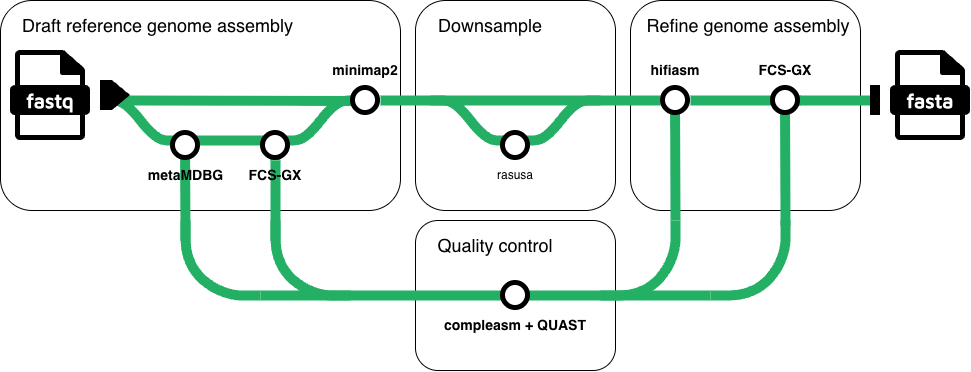

The diagram above was exported from draw.io. Its source (the exported page's mxGraphModel, read from the mxfile embedded in the PNG):
<mxGraphModel dx="2020" dy="1086" grid="1" gridSize="10" guides="1" tooltips="1" connect="1" arrows="1" fold="1" page="1" pageScale="1" pageWidth="1100" pageHeight="850" math="0" shadow="0">
  <root>
    <mxCell id="0" />
    <mxCell id="1" parent="0" />
    <mxCell id="ff7iLmgs1_R292nCadjy-60" parent="1" style="rounded=1;whiteSpace=wrap;html=1;" value="" vertex="1">
      <mxGeometry height="150" width="200" x="480" y="460" as="geometry" />
    </mxCell>
    <mxCell id="ff7iLmgs1_R292nCadjy-33" parent="1" style="rounded=1;whiteSpace=wrap;html=1;" value="" vertex="1">
      <mxGeometry height="210" width="230" x="695" y="240" as="geometry" />
    </mxCell>
    <mxCell id="ff7iLmgs1_R292nCadjy-51" edge="1" parent="1" source="ff7iLmgs1_R292nCadjy-54" style="endArrow=none;html=1;rounded=0;strokeWidth=10;strokeColor=#24b064;labelBackgroundColor=default;fontFamily=Helvetica;fontSize=11;fontColor=default;shape=connector;exitX=0;exitY=0;exitDx=0;exitDy=0;exitPerimeter=0;" value="">
      <mxGeometry height="50" relative="1" width="50" as="geometry">
        <mxPoint x="740" y="520" as="sourcePoint" />
        <mxPoint x="739.5" y="340" as="targetPoint" />
      </mxGeometry>
    </mxCell>
    <mxCell id="ff7iLmgs1_R292nCadjy-32" parent="1" style="rounded=1;whiteSpace=wrap;html=1;" value="" vertex="1">
      <mxGeometry height="210" width="200" x="480" y="240" as="geometry" />
    </mxCell>
    <mxCell id="ff7iLmgs1_R292nCadjy-12" parent="1" style="rounded=1;whiteSpace=wrap;html=1;" value="" vertex="1">
      <mxGeometry height="210" width="400" x="65" y="240" as="geometry" />
    </mxCell>
    <mxCell id="ff7iLmgs1_R292nCadjy-48" edge="1" parent="1" source="ff7iLmgs1_R292nCadjy-14" style="endArrow=none;html=1;rounded=0;strokeWidth=10;strokeColor=#24b064;labelBackgroundColor=default;fontFamily=Helvetica;fontSize=11;fontColor=default;shape=connector;" value="">
      <mxGeometry height="50" relative="1" width="50" as="geometry">
        <mxPoint x="340" y="480" as="sourcePoint" />
        <mxPoint x="339.5" y="380" as="targetPoint" />
      </mxGeometry>
    </mxCell>
    <mxCell id="ff7iLmgs1_R292nCadjy-44" edge="1" parent="1" style="endArrow=none;html=1;rounded=0;strokeWidth=10;strokeColor=#24b064;labelBackgroundColor=default;fontFamily=Helvetica;fontSize=11;fontColor=default;shape=connector;" value="">
      <mxGeometry height="50" relative="1" width="50" as="geometry">
        <mxPoint x="250" y="480" as="sourcePoint" />
        <mxPoint x="249.5" y="380" as="targetPoint" />
      </mxGeometry>
    </mxCell>
    <mxCell id="ff7iLmgs1_R292nCadjy-2" connectable="0" parent="1" style="group" value="" vertex="1">
      <mxGeometry height="90" width="80" x="75" y="290" as="geometry" />
    </mxCell>
    <mxCell id="ff7iLmgs1_R292nCadjy-3" parent="ff7iLmgs1_R292nCadjy-2" style="shape=image;aspect=fixed;image=data:image/svg+xml,(base64 omitted: 2400 chars);points=[[0,0,0,0,0],[0,0.25,0,0,0],[0,0.5,0,0,0],[0,0.75,0,0,0],[0,1,0,0,0],[0.25,0,0,0,0],[0.25,1,0,0,0],[0.5,0,0,0,0],[0.5,1,0,0,0],[0.75,0,0,0,0],[0.75,1,0,0,0],[1,0,0,0,0],[1,0.25,0,0,0],[1,0.5,0,0,0],[1,0.75,0,0,0],[1,1,0,0,0]];" value="" vertex="1">
      <mxGeometry height="90" width="80" as="geometry" />
    </mxCell>
    <mxCell id="ff7iLmgs1_R292nCadjy-4" parent="ff7iLmgs1_R292nCadjy-2" style="text;html=1;strokeColor=none;fillColor=none;align=center;verticalAlign=middle;whiteSpace=wrap;rounded=0;" value="&lt;font style=&quot;font-size: 20px;&quot; color=&quot;#ffffff&quot; data-font-src=&quot;https://fonts.googleapis.com/css?family=Maven+Pro&quot; face=&quot;Maven Pro&quot;&gt;&lt;b&gt;fastq&lt;/b&gt;&lt;/font&gt;" vertex="1">
      <mxGeometry height="30" width="60" x="10" y="35" as="geometry" />
    </mxCell>
    <mxCell id="ff7iLmgs1_R292nCadjy-7" edge="1" parent="1" style="endArrow=none;html=1;rounded=1;strokeWidth=10;strokeColor=#24b064;" value="">
      <mxGeometry height="50" relative="1" width="50" as="geometry">
        <mxPoint x="255" y="380" as="sourcePoint" />
        <mxPoint x="335" y="380" as="targetPoint" />
      </mxGeometry>
    </mxCell>
    <mxCell id="ff7iLmgs1_R292nCadjy-8" edge="1" parent="1" style="endArrow=none;html=1;rounded=0;strokeWidth=10;strokeColor=#24b064;" value="">
      <mxGeometry height="50" relative="1" width="50" as="geometry">
        <mxPoint x="185" y="340" as="sourcePoint" />
        <mxPoint x="425" y="340.5" as="targetPoint" />
      </mxGeometry>
    </mxCell>
    <mxCell id="ff7iLmgs1_R292nCadjy-9" parent="1" style="shape=stencil(nVTbboMwDP0aHhs5NiHwOLHtP1ibrtFoQIFe9vczJGiL2m5rrbxwbB/7OCYZ1cOu6U2G0Ay9WY8ZPWeIx8bb5q1lGNmzC6DMhWSDPKCngGIpcDIZ0GH03Yc52c0Ys6zbGW/HyUsvGTxxzHSoXnfOcUHbuSHx/PAzWWMd58I5kEEo8hkbCl898+/NaHyCZvj6b1qZ0MI9tFQzcksK1dvOm3ffHdzmajNb27ZhYr903DfTLC8ci3vfHc23lFzoIi/LiswKdDqt9PquV1tIW+tSUqCiosf51gcfupQhWYtCapCoIqW8ynnGCINQJbHF6AWWQqsK8zJGU0qiIBrGNFpqg5qtivaIAMkKiOcsUwEoSMkyX7ZlEYAgNCpQMhWwAgFASuWFTiUgCaZRUqedc/j9l7f8oOnt/UE1r/WNxeMn49bKzmkXOz+j4ZmZgS8=);whiteSpace=wrap;html=1;strokeWidth=10;fillColor=none;strokeColor=light-dark(#24B064,#1A9251);flipV=1;" value="" vertex="1">
      <mxGeometry height="40" width="80" x="165" y="340" as="geometry" />
    </mxCell>
    <mxCell id="ff7iLmgs1_R292nCadjy-5" parent="1" style="shape=image;verticalLabelPosition=bottom;verticalAlign=top;imageAspect=0;aspect=0;image=data:image/svg+xml,(base64 omitted: 584 chars);points=[[0,0.5,0,0,0],[0.78,0.5,0,0,0],[1,0.5,0,0,0]];" value="" vertex="1">
      <mxGeometry height="30" width="30" x="165" y="320" as="geometry" />
    </mxCell>
    <mxCell id="ff7iLmgs1_R292nCadjy-10" parent="1" style="shape=image;verticalLabelPosition=bottom;verticalAlign=top;imageAspect=0;aspect=fixed;image=data:image/svg+xml,(base64 omitted: 760 chars)" value="" vertex="1">
      <mxGeometry height="30" width="30" x="235" y="370" as="geometry" />
    </mxCell>
    <mxCell id="ff7iLmgs1_R292nCadjy-20" parent="1" style="shape=stencil(nVTbboMwDP0aHhs5NiHwOLHtP1ibrtFoQIFe9vczJGiL2m5rrbxwbB/7OCYZ1cOu6U2G0Ay9WY8ZPWeIx8bb5q1lGNmzC6DMhWSDPKCngGIpcDIZ0GH03Yc52c0Ys6zbGW/HyUsvGTxxzHSoXnfOcUHbuSHx/PAzWWMd58I5kEEo8hkbCl898+/NaHyCZvj6b1qZ0MI9tFQzcksK1dvOm3ffHdzmajNb27ZhYr903DfTLC8ci3vfHc23lFzoIi/LiswKdDqt9PquV1tIW+tSUqCiosf51gcfupQhWYtCapCoIqW8ynnGCINQJbHF6AWWQqsK8zJGU0qiIBrGNFpqg5qtivaIAMkKiOcsUwEoSMkyX7ZlEYAgNCpQMhWwAgFASuWFTiUgCaZRUqedc/j9l7f8oOnt/UE1r/WNxeMn49bKzmkXOz+j4ZmZgS8=);whiteSpace=wrap;html=1;strokeWidth=10;fillColor=none;strokeColor=#24B064;fontFamily=Helvetica;fontSize=11;fontColor=default;" value="" vertex="1">
      <mxGeometry height="40" width="80" x="345" y="340" as="geometry" />
    </mxCell>
    <mxCell id="ff7iLmgs1_R292nCadjy-11" parent="1" style="shape=image;verticalLabelPosition=bottom;verticalAlign=top;imageAspect=0;aspect=fixed;image=data:image/svg+xml,(base64 omitted: 760 chars)" value="" vertex="1">
      <mxGeometry height="30" width="30" x="325" y="370" as="geometry" />
    </mxCell>
    <mxCell id="ff7iLmgs1_R292nCadjy-13" parent="1" style="text;html=1;whiteSpace=wrap;strokeColor=none;fillColor=none;align=center;verticalAlign=middle;rounded=0;" value="&lt;font style=&quot;font-size: 14px;&quot;&gt;&lt;b&gt;metaMDBG&lt;/b&gt;&lt;/font&gt;" vertex="1">
      <mxGeometry height="30" width="65" x="217.5" y="400" as="geometry" />
    </mxCell>
    <mxCell id="ff7iLmgs1_R292nCadjy-19" parent="1" style="text;html=1;whiteSpace=wrap;strokeColor=none;fillColor=none;align=center;verticalAlign=middle;rounded=0;" value="&lt;font style=&quot;font-size: 14px;&quot;&gt;&lt;b&gt;minimap2&lt;/b&gt;&lt;/font&gt;" vertex="1">
      <mxGeometry height="30" width="60" x="400" y="295" as="geometry" />
    </mxCell>
    <mxCell id="ff7iLmgs1_R292nCadjy-21" edge="1" parent="1" source="ff7iLmgs1_R292nCadjy-29" style="endArrow=none;html=1;rounded=0;strokeWidth=10;strokeColor=#24b064;" value="">
      <mxGeometry height="50" relative="1" width="50" as="geometry">
        <mxPoint x="425" y="340" as="sourcePoint" />
        <mxPoint x="855" y="340" as="targetPoint" />
      </mxGeometry>
    </mxCell>
    <mxCell id="ff7iLmgs1_R292nCadjy-22" parent="1" style="shape=stencil(nVTbboMwDP0aHhs5NiHwOLHtP1ibrtFoQIFe9vczJGiL2m5rrbxwbB/7OCYZ1cOu6U2G0Ay9WY8ZPWeIx8bb5q1lGNmzC6DMhWSDPKCngGIpcDIZ0GH03Yc52c0Ys6zbGW/HyUsvGTxxzHSoXnfOcUHbuSHx/PAzWWMd58I5kEEo8hkbCl898+/NaHyCZvj6b1qZ0MI9tFQzcksK1dvOm3ffHdzmajNb27ZhYr903DfTLC8ci3vfHc23lFzoIi/LiswKdDqt9PquV1tIW+tSUqCiosf51gcfupQhWYtCapCoIqW8ynnGCINQJbHF6AWWQqsK8zJGU0qiIBrGNFpqg5qtivaIAMkKiOcsUwEoSMkyX7ZlEYAgNCpQMhWwAgFASuWFTiUgCaZRUqedc/j9l7f8oOnt/UE1r/WNxeMn49bKzmkXOz+j4ZmZgS8=);whiteSpace=wrap;html=1;strokeWidth=10;fillColor=none;strokeColor=light-dark(#24B064,#1A9251);flipV=1;" value="" vertex="1">
      <mxGeometry height="40" width="80" x="495" y="340" as="geometry" />
    </mxCell>
    <mxCell id="ff7iLmgs1_R292nCadjy-24" parent="1" style="shape=stencil(nVTbboMwDP0aHhs5NiHwOLHtP1ibrtFoQIFe9vczJGiL2m5rrbxwbB/7OCYZ1cOu6U2G0Ay9WY8ZPWeIx8bb5q1lGNmzC6DMhWSDPKCngGIpcDIZ0GH03Yc52c0Ys6zbGW/HyUsvGTxxzHSoXnfOcUHbuSHx/PAzWWMd58I5kEEo8hkbCl898+/NaHyCZvj6b1qZ0MI9tFQzcksK1dvOm3ffHdzmajNb27ZhYr903DfTLC8ci3vfHc23lFzoIi/LiswKdDqt9PquV1tIW+tSUqCiosf51gcfupQhWYtCapCoIqW8ynnGCINQJbHF6AWWQqsK8zJGU0qiIBrGNFpqg5qtivaIAMkKiOcsUwEoSMkyX7ZlEYAgNCpQMhWwAgFASuWFTiUgCaZRUqedc/j9l7f8oOnt/UE1r/WNxeMn49bKzmkXOz+j4ZmZgS8=);whiteSpace=wrap;html=1;strokeWidth=10;fillColor=none;strokeColor=#24B064;fontFamily=Helvetica;fontSize=11;fontColor=default;" value="" vertex="1">
      <mxGeometry height="40" width="80" x="585" y="340" as="geometry" />
    </mxCell>
    <mxCell id="ff7iLmgs1_R292nCadjy-23" parent="1" style="shape=image;verticalLabelPosition=bottom;verticalAlign=top;imageAspect=0;aspect=fixed;image=data:image/svg+xml,(base64 omitted: 760 chars)" value="" vertex="1">
      <mxGeometry height="30" width="30" x="565" y="370" as="geometry" />
    </mxCell>
    <mxCell id="ff7iLmgs1_R292nCadjy-25" parent="1" style="text;html=1;whiteSpace=wrap;strokeColor=none;fillColor=none;align=center;verticalAlign=middle;rounded=0;" value="rasusa" vertex="1">
      <mxGeometry height="30" width="60" x="550" y="400" as="geometry" />
    </mxCell>
    <mxCell id="ff7iLmgs1_R292nCadjy-27" edge="1" parent="1" style="endArrow=none;html=1;rounded=0;strokeWidth=10;strokeColor=#24b064;" target="ff7iLmgs1_R292nCadjy-18" value="">
      <mxGeometry height="50" relative="1" width="50" as="geometry">
        <mxPoint x="425" y="340" as="sourcePoint" />
        <mxPoint x="615" y="340.5" as="targetPoint" />
      </mxGeometry>
    </mxCell>
    <mxCell id="ff7iLmgs1_R292nCadjy-18" parent="1" style="shape=image;verticalLabelPosition=bottom;verticalAlign=top;imageAspect=0;aspect=fixed;image=data:image/svg+xml,(base64 omitted: 760 chars);fontFamily=Helvetica;fontSize=11;fontColor=default;" value="" vertex="1">
      <mxGeometry height="30" width="30" x="415" y="325" as="geometry" />
    </mxCell>
    <mxCell id="ff7iLmgs1_R292nCadjy-31" edge="1" parent="1" source="ff7iLmgs1_R292nCadjy-18" style="endArrow=none;html=1;rounded=0;strokeWidth=10;strokeColor=#24b064;" target="ff7iLmgs1_R292nCadjy-28" value="">
      <mxGeometry height="50" relative="1" width="50" as="geometry">
        <mxPoint x="445" y="340" as="sourcePoint" />
        <mxPoint x="835" y="340" as="targetPoint" />
      </mxGeometry>
    </mxCell>
    <mxCell id="ff7iLmgs1_R292nCadjy-28" parent="1" style="shape=image;verticalLabelPosition=bottom;verticalAlign=top;imageAspect=0;aspect=fixed;image=data:image/svg+xml,(base64 omitted: 760 chars)" value="" vertex="1">
      <mxGeometry height="30" width="30" x="725" y="325" as="geometry" />
    </mxCell>
    <mxCell id="ff7iLmgs1_R292nCadjy-34" parent="1" style="text;html=1;whiteSpace=wrap;strokeColor=none;fillColor=none;align=center;verticalAlign=middle;rounded=0;" value="&lt;font style=&quot;font-size: 14px;&quot;&gt;&lt;b&gt;hifiasm&lt;/b&gt;&lt;/font&gt;" vertex="1">
      <mxGeometry height="30" width="60" x="710" y="295" as="geometry" />
    </mxCell>
    <mxCell id="ff7iLmgs1_R292nCadjy-35" parent="1" style="text;html=1;whiteSpace=wrap;strokeColor=none;fillColor=none;align=center;verticalAlign=middle;rounded=0;" value="&lt;font style=&quot;font-size: 14px;&quot;&gt;&lt;b&gt;FCS-GX&lt;/b&gt;&lt;/font&gt;" vertex="1">
      <mxGeometry height="30" width="60" x="820" y="295" as="geometry" />
    </mxCell>
    <mxCell id="ff7iLmgs1_R292nCadjy-37" edge="1" parent="1" source="ff7iLmgs1_R292nCadjy-28" style="endArrow=none;html=1;rounded=0;strokeWidth=10;strokeColor=#24b064;" target="ff7iLmgs1_R292nCadjy-36" value="">
      <mxGeometry height="50" relative="1" width="50" as="geometry">
        <mxPoint x="755" y="340" as="sourcePoint" />
        <mxPoint x="945" y="340" as="targetPoint" />
      </mxGeometry>
    </mxCell>
    <mxCell id="ff7iLmgs1_R292nCadjy-36" parent="1" style="shape=image;verticalLabelPosition=bottom;verticalAlign=top;imageAspect=0;aspect=0;image=data:image/svg+xml,(base64 omitted: 644 chars);points=[[0,0,0,0,0],[0,0.25,0,0,0],[0,0.5,0,0,0],[0,0.75,0,0,0],[0,1,0,0,0],[1,0,0,0,0],[1,0.25,0,0,0],[1,0.5,0,0,0],[1,0.75,0,0,0],[1,1,0,0,0]];fontFamily=Helvetica;fontSize=11;fontColor=default;" value="" vertex="1">
      <mxGeometry height="30" width="10" x="935" y="325" as="geometry" />
    </mxCell>
    <mxCell id="ff7iLmgs1_R292nCadjy-38" connectable="0" parent="1" style="group" value="" vertex="1">
      <mxGeometry height="90" width="80" x="955" y="290" as="geometry" />
    </mxCell>
    <mxCell id="ff7iLmgs1_R292nCadjy-39" parent="ff7iLmgs1_R292nCadjy-38" style="shape=image;aspect=fixed;image=data:image/svg+xml,(base64 omitted: 2400 chars);points=[[0,0,0,0,0],[0,0.25,0,0,0],[0,0.5,0,0,0],[0,0.75,0,0,0],[0,1,0,0,0],[0.25,0,0,0,0],[0.25,1,0,0,0],[0.5,0,0,0,0],[0.5,1,0,0,0],[0.75,0,0,0,0],[0.75,1,0,0,0],[1,0,0,0,0],[1,0.25,0,0,0],[1,0.5,0,0,0],[1,0.75,0,0,0],[1,1,0,0,0]];" value="" vertex="1">
      <mxGeometry height="90" width="80" as="geometry" />
    </mxCell>
    <mxCell id="ff7iLmgs1_R292nCadjy-40" parent="ff7iLmgs1_R292nCadjy-38" style="text;html=1;strokeColor=none;fillColor=none;align=center;verticalAlign=middle;whiteSpace=wrap;rounded=0;" value="&lt;font style=&quot;font-size: 20px;&quot; color=&quot;#ffffff&quot; data-font-src=&quot;https://fonts.googleapis.com/css?family=Maven+Pro&quot; face=&quot;Maven Pro&quot;&gt;&lt;b&gt;fasta&lt;/b&gt;&lt;/font&gt;" vertex="1">
      <mxGeometry height="30" width="60" x="10" y="35" as="geometry" />
    </mxCell>
    <mxCell id="ff7iLmgs1_R292nCadjy-46" parent="1" style="shape=stencil(vZXdcoMgEIWfhltGlkiSy45N34MaUpkacNAk5u2Dgqn1JzN1sDPeeJb9WM4yLKJJmfFCIIh4WYi0QvQdAVy5kfwztzLYSOZEYHgT7ygFp94m1bIy+lvc5LHyWVJlwsiqidIDit7smuajSaqVshtKrcpfkV7cwrhUNjeqHSxym9z9H4bYCYXd4iwqYVyAOBXBx1JyKCxZr+AnK3TNIzJZyWQczIyhzQFdXs3kf/J4u5rJ4cg/rPA2b1fymSzH0sQqc88fTU7aiC+jL+o4WcxJ5rl7ZV9UXPDm/R0FuvBZX0XfpOGliV750UFyqXoQhhlpBgEsQaUX4woi3jiKAfaEMQ8jA1oNk8Pn7uUYt8nMt76m06u9TPZ4t6HdPfnLmYfASXWuRVaf6ZKdyXP9bdNGF6RV3RxvhQc=);whiteSpace=wrap;html=1;strokeWidth=10;fillColor=none;strokeColor=#24B064;points=[[0,0,0,0,0],[1,1,0,0,0]];fontFamily=Helvetica;fontSize=11;fontColor=default;direction=west;" value="" vertex="1">
      <mxGeometry height="75" width="75" x="250" y="460" as="geometry" />
    </mxCell>
    <mxCell id="ff7iLmgs1_R292nCadjy-49" parent="1" style="shape=stencil(vZXdcoMgEIWfhltGlkiSy45N34MaUpkacNAk5u2Dgqn1JzN1sDPeeJb9WM4yLKJJmfFCIIh4WYi0QvQdAVy5kfwztzLYSOZEYHgT7ygFp94m1bIy+lvc5LHyWVJlwsiqidIDit7smuajSaqVshtKrcpfkV7cwrhUNjeqHSxym9z9H4bYCYXd4iwqYVyAOBXBx1JyKCxZr+AnK3TNIzJZyWQczIyhzQFdXs3kf/J4u5rJ4cg/rPA2b1fymSzH0sQqc88fTU7aiC+jL+o4WcxJ5rl7ZV9UXPDm/R0FuvBZX0XfpOGliV750UFyqXoQhhlpBgEsQaUX4woi3jiKAfaEMQ8jA1oNk8Pn7uUYt8nMt76m06u9TPZ4t6HdPfnLmYfASXWuRVaf6ZKdyXP9bdNGF6RV3RxvhQc=);whiteSpace=wrap;html=1;strokeWidth=10;fillColor=none;strokeColor=#24B064;points=[[0,0,0,0,0],[1,1,0,0,0]];fontFamily=Helvetica;fontSize=11;fontColor=default;direction=west;" value="" vertex="1">
      <mxGeometry height="75" width="75" x="340" y="460" as="geometry" />
    </mxCell>
    <mxCell id="ff7iLmgs1_R292nCadjy-55" edge="1" parent="1" style="endArrow=none;html=1;rounded=0;strokeWidth=10;strokeColor=#24b064;labelBackgroundColor=default;fontFamily=Helvetica;fontSize=11;fontColor=default;shape=connector;" target="ff7iLmgs1_R292nCadjy-54" value="">
      <mxGeometry height="50" relative="1" width="50" as="geometry">
        <mxPoint x="740" y="520" as="sourcePoint" />
        <mxPoint x="739.5" y="340" as="targetPoint" />
      </mxGeometry>
    </mxCell>
    <mxCell id="ff7iLmgs1_R292nCadjy-54" parent="1" style="shape=stencil(vZXdcoMgEIWfhltGlkiSy45N34MaUpkacNAk5u2Dgqn1JzN1sDPeeJb9WM4yLKJJmfFCIIh4WYi0QvQdAVy5kfwztzLYSOZEYHgT7ygFp94m1bIy+lvc5LHyWVJlwsiqidIDit7smuajSaqVshtKrcpfkV7cwrhUNjeqHSxym9z9H4bYCYXd4iwqYVyAOBXBx1JyKCxZr+AnK3TNIzJZyWQczIyhzQFdXs3kf/J4u5rJ4cg/rPA2b1fymSzH0sQqc88fTU7aiC+jL+o4WcxJ5rl7ZV9UXPDm/R0FuvBZX0XfpOGliV750UFyqXoQhhlpBgEsQaUX4woi3jiKAfaEMQ8jA1oNk8Pn7uUYt8nMt76m06u9TPZ4t6HdPfnLmYfASXWuRVaf6ZKdyXP9bdNGF6RV3RxvhQc=);whiteSpace=wrap;html=1;strokeWidth=10;fillColor=none;strokeColor=#24B064;points=[[0,0,0,0,0],[1,1,0,0,0]];fontFamily=Helvetica;fontSize=11;fontColor=default;direction=south;" value="" vertex="1">
      <mxGeometry height="75" width="75" x="665" y="460" as="geometry" />
    </mxCell>
    <mxCell id="ff7iLmgs1_R292nCadjy-56" edge="1" parent="1" style="endArrow=none;html=1;rounded=0;strokeWidth=10;strokeColor=#24b064;labelBackgroundColor=default;fontFamily=Helvetica;fontSize=11;fontColor=default;shape=connector;exitX=0;exitY=0;exitDx=0;exitDy=0;exitPerimeter=0;" value="">
      <mxGeometry height="50" relative="1" width="50" as="geometry">
        <mxPoint x="850" y="465" as="sourcePoint" />
        <mxPoint x="849.5" y="340" as="targetPoint" />
      </mxGeometry>
    </mxCell>
    <mxCell id="ff7iLmgs1_R292nCadjy-57" parent="1" style="shape=stencil(vZXdcoMgEIWfhltGlkiSy45N34MaUpkacNAk5u2Dgqn1JzN1sDPeeJb9WM4yLKJJmfFCIIh4WYi0QvQdAVy5kfwztzLYSOZEYHgT7ygFp94m1bIy+lvc5LHyWVJlwsiqidIDit7smuajSaqVshtKrcpfkV7cwrhUNjeqHSxym9z9H4bYCYXd4iwqYVyAOBXBx1JyKCxZr+AnK3TNIzJZyWQczIyhzQFdXs3kf/J4u5rJ4cg/rPA2b1fymSzH0sQqc88fTU7aiC+jL+o4WcxJ5rl7ZV9UXPDm/R0FuvBZX0XfpOGliV750UFyqXoQhhlpBgEsQaUX4woi3jiKAfaEMQ8jA1oNk8Pn7uUYt8nMt76m06u9TPZ4t6HdPfnLmYfASXWuRVaf6ZKdyXP9bdNGF6RV3RxvhQc=);whiteSpace=wrap;html=1;strokeWidth=10;fillColor=none;strokeColor=#24B064;points=[[0,0,0,0,0],[1,1,0,0,0]];fontFamily=Helvetica;fontSize=11;fontColor=default;direction=south;" value="" vertex="1">
      <mxGeometry height="75" width="75" x="775" y="460" as="geometry" />
    </mxCell>
    <mxCell id="ff7iLmgs1_R292nCadjy-58" edge="1" parent="1" style="endArrow=none;html=1;rounded=0;strokeWidth=10;strokeColor=#24b064;entryX=1;entryY=1;entryDx=0;entryDy=0;entryPerimeter=0;" target="ff7iLmgs1_R292nCadjy-57" value="">
      <mxGeometry height="50" relative="1" width="50" as="geometry">
        <mxPoint x="325" y="535" as="sourcePoint" />
        <mxPoint x="775" y="536" as="targetPoint" />
      </mxGeometry>
    </mxCell>
    <mxCell id="ff7iLmgs1_R292nCadjy-52" parent="1" style="shape=image;verticalLabelPosition=bottom;verticalAlign=top;imageAspect=0;aspect=fixed;image=data:image/svg+xml,(base64 omitted: 760 chars)" value="" vertex="1">
      <mxGeometry height="30" width="30" x="565" y="520" as="geometry" />
    </mxCell>
    <mxCell id="ff7iLmgs1_R292nCadjy-29" parent="1" style="shape=image;verticalLabelPosition=bottom;verticalAlign=top;imageAspect=0;aspect=fixed;image=data:image/svg+xml,(base64 omitted: 760 chars)" value="" vertex="1">
      <mxGeometry height="30" width="30" x="835" y="325" as="geometry" />
    </mxCell>
    <mxCell id="ff7iLmgs1_R292nCadjy-61" parent="1" style="text;html=1;whiteSpace=wrap;strokeColor=none;fillColor=none;align=center;verticalAlign=middle;rounded=0;" value="&lt;font style=&quot;font-size: 14px;&quot;&gt;&lt;b&gt;compleasm + QUAST&lt;/b&gt;&lt;/font&gt;" vertex="1">
      <mxGeometry height="30" width="160" x="500" y="550" as="geometry" />
    </mxCell>
    <mxCell id="ff7iLmgs1_R292nCadjy-63" parent="1" style="text;html=1;whiteSpace=wrap;strokeColor=none;fillColor=none;align=center;verticalAlign=middle;rounded=0;" value="&lt;font style=&quot;font-size: 18px;&quot;&gt;Draft reference genome assembly&lt;/font&gt;" vertex="1">
      <mxGeometry height="30" width="295" x="75" y="250" as="geometry" />
    </mxCell>
    <mxCell id="ff7iLmgs1_R292nCadjy-64" parent="1" style="text;html=1;whiteSpace=wrap;strokeColor=none;fillColor=none;align=center;verticalAlign=middle;rounded=0;" value="&lt;font style=&quot;font-size: 18px;&quot;&gt;Downsample&lt;/font&gt;" vertex="1">
      <mxGeometry height="30" width="120" x="495" y="250" as="geometry" />
    </mxCell>
    <mxCell id="ff7iLmgs1_R292nCadjy-65" parent="1" style="text;html=1;whiteSpace=wrap;strokeColor=none;fillColor=none;align=center;verticalAlign=middle;rounded=0;" value="&lt;font style=&quot;font-size: 18px;&quot;&gt;Refine genome assembly&lt;/font&gt;" vertex="1">
      <mxGeometry height="30" width="220" x="702.5" y="250" as="geometry" />
    </mxCell>
    <mxCell id="ff7iLmgs1_R292nCadjy-67" parent="1" style="text;html=1;whiteSpace=wrap;strokeColor=none;fillColor=none;align=center;verticalAlign=middle;rounded=0;" value="&lt;font style=&quot;font-size: 18px;&quot;&gt;Quality control&lt;/font&gt;" vertex="1">
      <mxGeometry height="30" width="130" x="495" y="470" as="geometry" />
    </mxCell>
    <mxCell id="ff7iLmgs1_R292nCadjy-68" edge="1" parent="1" style="endArrow=none;html=1;rounded=0;strokeWidth=10;strokeColor=#24b064;labelBackgroundColor=default;fontFamily=Helvetica;fontSize=11;fontColor=default;shape=connector;" target="ff7iLmgs1_R292nCadjy-11" value="">
      <mxGeometry height="50" relative="1" width="50" as="geometry">
        <mxPoint x="340" y="480" as="sourcePoint" />
        <mxPoint x="339.5" y="380" as="targetPoint" />
      </mxGeometry>
    </mxCell>
    <mxCell id="ff7iLmgs1_R292nCadjy-14" parent="1" style="text;html=1;whiteSpace=wrap;strokeColor=none;fillColor=none;align=center;verticalAlign=middle;rounded=0;" value="&lt;font style=&quot;font-size: 14px;&quot;&gt;&lt;b&gt;FCS-GX&lt;/b&gt;&lt;/font&gt;" vertex="1">
      <mxGeometry height="30" width="60" x="310" y="400" as="geometry" />
    </mxCell>
  </root>
</mxGraphModel>